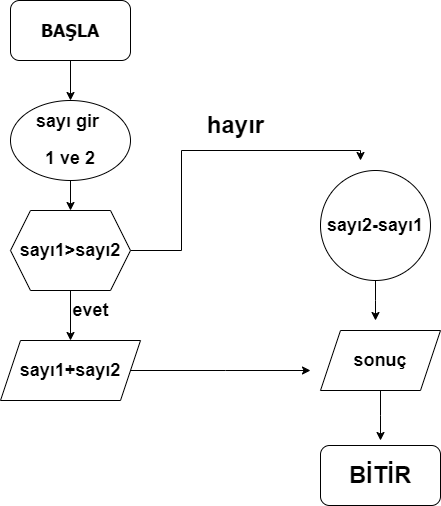

The diagram above was exported from draw.io. Its source (the exported page's mxGraphModel, read from the mxfile embedded in the PNG):
<mxGraphModel dx="835" dy="579" grid="1" gridSize="10" guides="1" tooltips="1" connect="1" arrows="1" fold="1" page="1" pageScale="1" pageWidth="827" pageHeight="1169" math="0" shadow="0">
  <root>
    <mxCell id="0" />
    <mxCell id="1" parent="0" />
    <mxCell id="Vj6AwAkqfArHgn2vR2TN-19" style="edgeStyle=orthogonalEdgeStyle;rounded=0;orthogonalLoop=1;jettySize=auto;html=1;entryX=0.5;entryY=0;entryDx=0;entryDy=0;" edge="1" parent="1" source="Vj6AwAkqfArHgn2vR2TN-1" target="Vj6AwAkqfArHgn2vR2TN-3">
      <mxGeometry relative="1" as="geometry" />
    </mxCell>
    <mxCell id="Vj6AwAkqfArHgn2vR2TN-1" value="&lt;h2&gt;BAŞLA&lt;/h2&gt;" style="rounded=1;whiteSpace=wrap;html=1;fontFamily=Tahoma;align=center;" vertex="1" parent="1">
      <mxGeometry x="110" y="110" width="120" height="60" as="geometry" />
    </mxCell>
    <mxCell id="Vj6AwAkqfArHgn2vR2TN-20" style="edgeStyle=orthogonalEdgeStyle;rounded=0;orthogonalLoop=1;jettySize=auto;html=1;entryX=0.5;entryY=0;entryDx=0;entryDy=0;" edge="1" parent="1" source="Vj6AwAkqfArHgn2vR2TN-3" target="Vj6AwAkqfArHgn2vR2TN-5">
      <mxGeometry relative="1" as="geometry" />
    </mxCell>
    <mxCell id="Vj6AwAkqfArHgn2vR2TN-3" value="&lt;h2&gt;sayı gir&amp;nbsp;&lt;/h2&gt;&lt;h2&gt;1 ve 2&lt;/h2&gt;" style="ellipse;whiteSpace=wrap;html=1;" vertex="1" parent="1">
      <mxGeometry x="110" y="210" width="120" height="80" as="geometry" />
    </mxCell>
    <mxCell id="Vj6AwAkqfArHgn2vR2TN-12" style="edgeStyle=orthogonalEdgeStyle;rounded=0;orthogonalLoop=1;jettySize=auto;html=1;" edge="1" parent="1" source="Vj6AwAkqfArHgn2vR2TN-5">
      <mxGeometry relative="1" as="geometry">
        <mxPoint x="460" y="270" as="targetPoint" />
        <Array as="points">
          <mxPoint x="281" y="360" />
          <mxPoint x="281" y="260" />
        </Array>
      </mxGeometry>
    </mxCell>
    <mxCell id="Vj6AwAkqfArHgn2vR2TN-21" style="edgeStyle=orthogonalEdgeStyle;rounded=0;orthogonalLoop=1;jettySize=auto;html=1;" edge="1" parent="1" source="Vj6AwAkqfArHgn2vR2TN-5" target="Vj6AwAkqfArHgn2vR2TN-22">
      <mxGeometry relative="1" as="geometry">
        <mxPoint x="170" y="440" as="targetPoint" />
      </mxGeometry>
    </mxCell>
    <mxCell id="Vj6AwAkqfArHgn2vR2TN-5" value="&lt;h2&gt;sayı1&amp;gt;sayı2&lt;/h2&gt;" style="shape=hexagon;perimeter=hexagonPerimeter2;whiteSpace=wrap;html=1;fixedSize=1;" vertex="1" parent="1">
      <mxGeometry x="110" y="320" width="120" height="80" as="geometry" />
    </mxCell>
    <mxCell id="Vj6AwAkqfArHgn2vR2TN-16" style="edgeStyle=orthogonalEdgeStyle;rounded=0;orthogonalLoop=1;jettySize=auto;html=1;" edge="1" parent="1" source="Vj6AwAkqfArHgn2vR2TN-6">
      <mxGeometry relative="1" as="geometry">
        <mxPoint x="475" y="430" as="targetPoint" />
      </mxGeometry>
    </mxCell>
    <mxCell id="Vj6AwAkqfArHgn2vR2TN-6" value="&lt;h2&gt;sayı2-sayı1&lt;/h2&gt;" style="ellipse;whiteSpace=wrap;html=1;aspect=fixed;" vertex="1" parent="1">
      <mxGeometry x="420" y="280" width="110" height="110" as="geometry" />
    </mxCell>
    <mxCell id="Vj6AwAkqfArHgn2vR2TN-7" value="&lt;h1&gt;BİTİR&lt;/h1&gt;" style="rounded=1;whiteSpace=wrap;html=1;" vertex="1" parent="1">
      <mxGeometry x="420" y="555" width="120" height="60" as="geometry" />
    </mxCell>
    <mxCell id="Vj6AwAkqfArHgn2vR2TN-13" value="&lt;h1&gt;hayır&lt;/h1&gt;" style="text;html=1;align=center;verticalAlign=middle;resizable=0;points=[];autosize=1;strokeColor=none;fillColor=none;" vertex="1" parent="1">
      <mxGeometry x="295" y="200" width="80" height="70" as="geometry" />
    </mxCell>
    <mxCell id="Vj6AwAkqfArHgn2vR2TN-18" style="edgeStyle=orthogonalEdgeStyle;rounded=0;orthogonalLoop=1;jettySize=auto;html=1;" edge="1" parent="1" source="Vj6AwAkqfArHgn2vR2TN-14">
      <mxGeometry relative="1" as="geometry">
        <mxPoint x="480" y="550" as="targetPoint" />
      </mxGeometry>
    </mxCell>
    <mxCell id="Vj6AwAkqfArHgn2vR2TN-14" value="&lt;h2&gt;sonuç&lt;/h2&gt;" style="shape=parallelogram;perimeter=parallelogramPerimeter;whiteSpace=wrap;html=1;fixedSize=1;" vertex="1" parent="1">
      <mxGeometry x="420" y="440" width="120" height="60" as="geometry" />
    </mxCell>
    <mxCell id="Vj6AwAkqfArHgn2vR2TN-23" style="edgeStyle=orthogonalEdgeStyle;rounded=0;orthogonalLoop=1;jettySize=auto;html=1;" edge="1" parent="1" source="Vj6AwAkqfArHgn2vR2TN-22">
      <mxGeometry relative="1" as="geometry">
        <mxPoint x="410" y="480" as="targetPoint" />
      </mxGeometry>
    </mxCell>
    <mxCell id="Vj6AwAkqfArHgn2vR2TN-22" value="&lt;h2&gt;sayı1+sayı2&lt;/h2&gt;" style="shape=parallelogram;perimeter=parallelogramPerimeter;whiteSpace=wrap;html=1;fixedSize=1;" vertex="1" parent="1">
      <mxGeometry x="100" y="450" width="140" height="60" as="geometry" />
    </mxCell>
    <mxCell id="Vj6AwAkqfArHgn2vR2TN-24" value="&lt;h2&gt;evet&lt;/h2&gt;" style="text;html=1;align=center;verticalAlign=middle;resizable=0;points=[];autosize=1;strokeColor=none;fillColor=none;" vertex="1" parent="1">
      <mxGeometry x="160" y="390" width="60" height="60" as="geometry" />
    </mxCell>
  </root>
</mxGraphModel>